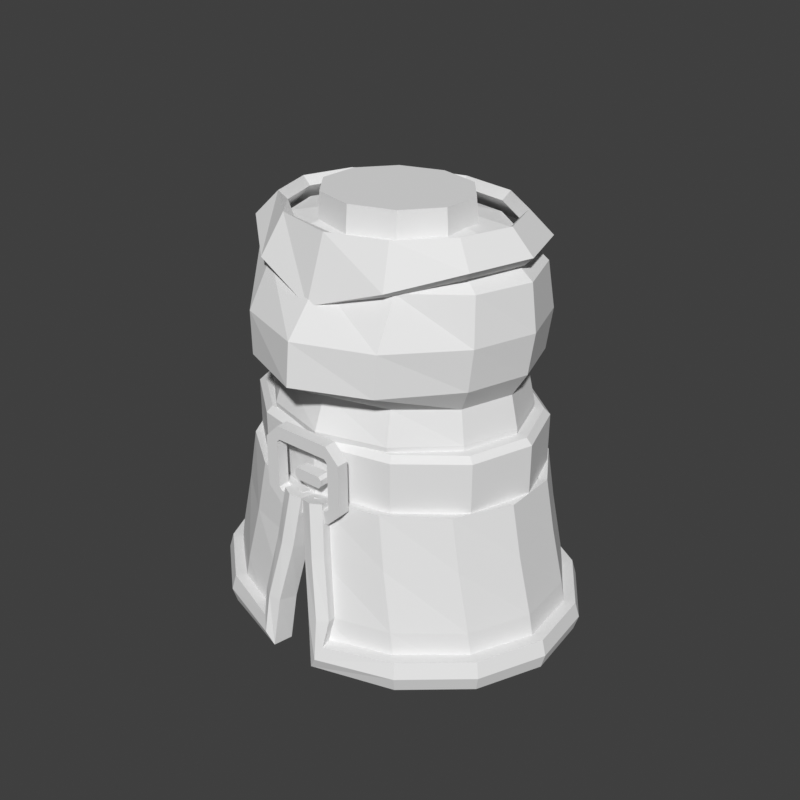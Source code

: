 # Source: torso-armor-tabard-chibi.blend  (saved by Blender 5.2.45; exported with 4.5.12 LTS)
import bpy
from mathutils import Matrix  # noqa: F401  (used for matrix-valued properties, if any)

bpy.ops.wm.read_factory_settings(use_empty=True)
scene = bpy.context.scene
scene.name = 'Scene'

# ---- world
world_preview = bpy.data.worlds.new('Preview'); scene.world = world_preview
world_preview.use_nodes = True; world_preview.node_tree.nodes.clear()
_N = world_preview.node_tree.nodes; _L = world_preview.node_tree.links
n0 = _N.new('ShaderNodeBackground'); n0.name = 'Background'; n0.location = (-200, 100)
n0.inputs[0].default_value = (0.05, 0.05, 0.05, 1.0)
n1 = _N.new('ShaderNodeOutputWorld'); n1.name = 'World Output'; n1.location = (200, 100)
_L.new(n0.outputs[0], n1.inputs[0])
n1.is_active_output = True
world_preview.color = (0.807, 0.807, 0.807)

# ---- meshes
me_part_torso = bpy.data.meshes.new('part_torso')
me_part_torso.from_pydata([(0.0, -0.075, 0.772), (0.04, -0.06495, 0.772), (0.06928, -0.0375, 0.772), (0.08, -4.592e-18, 0.772), (0.06928, 0.0375, 0.772), (0.04, 0.06495, 0.772), (9.797e-18, 0.075, 0.772), (-0.04, 0.06495, 0.772), (-0.06928, 0.0375, 0.772), (-0.08, 1.378e-17, 0.772), (-0.06928, -0.0375, 0.772), (-0.04, -0.06495, 0.772), (0.0, -0.12, 0.758), (0.075, -0.1039, 0.758), (0.1299, -0.06, 0.758), (0.15, -7.348e-18, 0.758), (0.1299, 0.06, 0.758), (0.075, 0.1039, 0.758), (1.837e-17, 0.12, 0.758), (-0.075, 0.1039, 0.758), (-0.1299, 0.06, 0.758), (-0.15, 2.204e-17, 0.758), (-0.1299, -0.06, 0.758), (-0.075, -0.1039, 0.758), (0.0, -0.145, 0.725), (0.096, -0.1256, 0.725), (0.1663, -0.0725, 0.725), (0.192, -8.879e-18, 0.725), (0.1663, 0.0725, 0.725), (0.096, 0.1256, 0.725), (2.351e-17, 0.145, 0.725), (-0.096, 0.1256, 0.725), (-0.1663, 0.0725, 0.725), (-0.192, 2.664e-17, 0.725), (-0.1663, -0.0725, 0.725), (-0.096, -0.1256, 0.725), (0.0, -0.197, 0.665), (0.1, -0.1609, 0.665), (0.1732, -0.08162, 0.665), (0.2, -9.307e-18, 0.665), (0.1732, 0.079, 0.665), (0.1, 0.1368, 0.665), (2.449e-17, 0.158, 0.665), (-0.1, 0.1368, 0.665), (-0.1732, 0.079, 0.665), (-0.2, 2.902e-17, 0.665), (-0.1732, -0.08162, 0.665), (-0.1, -0.1609, 0.665), (0.0, -0.203, 0.61), (0.096, -0.1639, 0.61), (0.1663, -0.08088, 0.61), (0.192, -9.062e-18, 0.61), (0.1663, 0.077, 0.61), (0.096, 0.1334, 0.61), (2.351e-17, 0.154, 0.61), (-0.096, 0.1334, 0.61), (-0.1663, 0.077, 0.61), (-0.192, 2.829e-17, 0.61), (-0.1663, -0.08088, 0.61), (-0.096, -0.1639, 0.61), (0.0, -0.142, 0.578), (0.086, -0.1217, 0.578), (0.149, -0.06875, 0.578), (0.172, -8.328e-18, 0.578), (0.149, 0.07, 0.578), (0.086, 0.1212, 0.578), (2.106e-17, 0.14, 0.578), (-0.086, 0.1212, 0.578), (-0.149, 0.07, 0.578), (-0.172, 2.572e-17, 0.578), (-0.149, -0.06875, 0.578), (-0.086, -0.1217, 0.578), (0.0, -0.16, 0.535), (0.091, -0.1351, 0.535), (0.1576, -0.074, 0.535), (0.182, -8.817e-18, 0.535), (0.1576, 0.074, 0.535), (0.091, 0.1282, 0.535), (2.229e-17, 0.148, 0.535), (-0.091, 0.1282, 0.535), (-0.1576, 0.074, 0.535), (-0.182, 2.719e-17, 0.535), (-0.1576, -0.074, 0.535), (-0.091, -0.1351, 0.535), (0.0, -0.154, 0.5), (0.091, -0.1312, 0.5), (0.1576, -0.07325, 0.5), (0.182, -8.817e-18, 0.5), (0.1576, 0.072, 0.5), (0.091, 0.1247, 0.5), (2.229e-17, 0.144, 0.5), (-0.091, 0.1247, 0.5), (-0.1576, 0.072, 0.5), (-0.182, 2.645e-17, 0.5), (-0.1576, -0.07325, 0.5), (-0.091, -0.1312, 0.5), (0.0, -0.156, 0.442), (0.098, -0.1351, 0.442), (0.1697, -0.078, 0.442), (0.196, -9.552e-18, 0.442), (0.1697, 0.078, 0.442), (0.098, 0.1351, 0.442), (2.4e-17, 0.156, 0.442), (-0.098, 0.1351, 0.442), (-0.1697, 0.078, 0.442), (-0.196, 2.866e-17, 0.442), (-0.1697, -0.078, 0.442), (-0.098, -0.1351, 0.442), (0.0, -0.164, 0.45), (0.102, -0.142, 0.45), (0.1767, -0.082, 0.45), (0.204, -1.004e-17, 0.45), (0.1767, 0.082, 0.45), (0.102, 0.142, 0.45), (2.498e-17, 0.164, 0.45), (-0.102, 0.142, 0.45), (-0.1767, 0.082, 0.45), (-0.204, 3.013e-17, 0.45), (-0.1767, -0.082, 0.45), (-0.102, -0.142, 0.45), (0.0, -0.164, 0.52), (0.102, -0.142, 0.52), (0.1767, -0.082, 0.52), (0.204, -1.004e-17, 0.52), (0.1767, 0.082, 0.52), (0.102, 0.142, 0.52), (2.498e-17, 0.164, 0.52), (-0.102, 0.142, 0.52), (-0.1767, 0.082, 0.52), (-0.204, 3.013e-17, 0.52), (-0.1767, -0.082, 0.52), (-0.102, -0.142, 0.52), (0.0, -0.156, 0.528), (0.098, -0.1351, 0.528), (0.1697, -0.078, 0.528), (0.196, -9.552e-18, 0.528), (0.1697, 0.078, 0.528), (0.098, 0.1351, 0.528), (2.4e-17, 0.156, 0.528), (-0.098, 0.1351, 0.528), (-0.1697, 0.078, 0.528), (-0.196, 2.866e-17, 0.528), (-0.1697, -0.078, 0.528), (-0.098, -0.1351, 0.528), (-0.012, -0.184, 0.489), (-0.008, -0.184, 0.493), (0.03678, -0.184, 0.4489), (0.03678, -0.168, 0.4489), (0.0589, -0.168, 0.4506), (0.0589, -0.184, 0.4506), (0.0411, -0.184, 0.4534), (0.0411, -0.168, 0.4534), (0.0589, -0.168, 0.5194), (0.0589, -0.184, 0.5194), (0.0411, -0.184, 0.5166), (0.0411, -0.168, 0.5166), (0.03922, -0.168, 0.5389), (0.03922, -0.184, 0.5389), (0.03678, -0.184, 0.5211), (0.03678, -0.168, 0.5211), (-0.03922, -0.168, 0.5389), (-0.03922, -0.184, 0.5389), (-0.03678, -0.184, 0.5211), (-0.03678, -0.168, 0.5211), (-0.0589, -0.168, 0.5194), (-0.0589, -0.184, 0.5194), (-0.0411, -0.184, 0.5166), (-0.0411, -0.168, 0.5166), (-0.0589, -0.168, 0.4506), (-0.0589, -0.184, 0.4506), (-0.0411, -0.184, 0.4534), (-0.0411, -0.168, 0.4534), (-0.03922, -0.168, 0.4311), (-0.03922, -0.184, 0.4311), (-0.03678, -0.184, 0.4489), (-0.03678, -0.168, 0.4489), (0.03922, -0.168, 0.4311), (0.03922, -0.184, 0.4311), (0.026, -0.184, 0.493), (0.03, -0.184, 0.489), (-0.012, -0.184, 0.481), (-0.008, -0.184, 0.477), (0.026, -0.184, 0.477), (0.03, -0.184, 0.481), (0.03, -0.168, 0.489), (0.026, -0.168, 0.493), (-0.008, -0.168, 0.493), (-0.012, -0.168, 0.489), (-0.012, -0.168, 0.481), (-0.008, -0.168, 0.477), (0.026, -0.168, 0.477), (0.03, -0.168, 0.481), (0.00691, -0.1639, 0.452), (0.09121, -0.1444, 0.452), (0.1578, -0.09672, 0.452), (0.1939, -0.03213, 0.452), (0.1924, 0.03746, 0.452), (0.1536, 0.09974, 0.452), (0.08502, 0.1427, 0.452), (2.425e-17, 0.158, 0.452), (-0.08502, 0.1427, 0.452), (-0.1536, 0.09974, 0.452), (-0.1924, 0.03746, 0.452), (-0.1939, -0.03213, 0.452), (-0.1578, -0.09672, 0.452), (-0.09121, -0.1444, 0.452), (-0.00691, -0.1639, 0.452), (0.01465, -0.1735, 0.38), (0.1023, -0.1507, 0.38), (0.1705, -0.09926, 0.38), (0.2064, -0.03086, 0.38), (0.2032, 0.04227, 0.38), (0.1615, 0.1073, 0.38), (0.08922, 0.1521, 0.38), (2.572e-17, 0.168, 0.38), (-0.08922, 0.1521, 0.38), (-0.1615, 0.1073, 0.38), (-0.2032, 0.04227, 0.38), (-0.2064, -0.03086, 0.38), (-0.1705, -0.09926, 0.38), (-0.1023, -0.1507, 0.38), (-0.01465, -0.1735, 0.38), (0.02754, -0.1865, 0.3), (0.1188, -0.1585, 0.3), (0.1883, -0.1017, 0.3), (0.2233, -0.02804, 0.3), (0.2174, 0.04973, 0.3), (0.1717, 0.1184, 0.3), (0.09449, 0.1653, 0.3), (2.768e-17, 0.182, 0.3), (-0.09449, 0.1653, 0.3), (-0.1717, 0.1184, 0.3), (-0.2174, 0.04973, 0.3), (-0.2233, -0.02804, 0.3), (-0.1883, -0.1017, 0.3), (-0.1188, -0.1585, 0.3), (-0.02754, -0.1865, 0.3), (0.03692, -0.1934, 0.235), (0.13, -0.1621, 0.235), (0.1998, -0.102, 0.235), (0.2339, -0.02552, 0.235), (0.226, 0.05464, 0.235), (0.1777, 0.125, 0.235), (0.0976, 0.173, 0.235), (2.89e-17, 0.19, 0.235), (-0.0976, 0.173, 0.235), (-0.1777, 0.125, 0.235), (-0.226, 0.05464, 0.235), (-0.2339, -0.02552, 0.235), (-0.1998, -0.102, 0.235), (-0.13, -0.1621, 0.235), (-0.03692, -0.1934, 0.235), (0.009577, -0.1754, 0.4538), (0.09604, -0.1553, 0.4537), (0.1666, -0.1047, 0.4538), (0.2053, -0.03508, 0.4539), (0.2037, 0.04092, 0.4539), (0.1619, 0.1082, 0.4538), (0.08923, 0.1538, 0.4537), (2.425e-17, 0.1699, 0.4537), (-0.08923, 0.1538, 0.4537), (-0.1619, 0.1082, 0.4538), (-0.2037, 0.04092, 0.4539), (-0.2053, -0.03508, 0.4539), (-0.1666, -0.1047, 0.4538), (-0.09604, -0.1553, 0.4537), (-0.009577, -0.1754, 0.4538), (0.01763, -0.185, 0.3821), (0.1074, -0.1614, 0.3819), (0.1794, -0.107, 0.382), (0.2179, -0.03352, 0.3822), (0.2145, 0.04591, 0.3821), (0.1697, 0.1159, 0.382), (0.09339, 0.1632, 0.3819), (2.572e-17, 0.1799, 0.3819), (-0.09339, 0.1632, 0.3819), (-0.1697, 0.1159, 0.382), (-0.2145, 0.04591, 0.3821), (-0.2179, -0.03352, 0.3822), (-0.1794, -0.107, 0.382), (-0.1074, -0.1614, 0.3819), (-0.01763, -0.185, 0.3821), (0.03101, -0.1978, 0.3021), (0.1243, -0.169, 0.3019), (0.1975, -0.1091, 0.302), (0.2349, -0.03027, 0.3021), (0.2285, 0.05366, 0.3021), (0.1798, 0.127, 0.302), (0.09861, 0.1764, 0.3018), (2.768e-17, 0.1939, 0.3018), (-0.09861, 0.1764, 0.3018), (-0.1798, 0.127, 0.302), (-0.2285, 0.05366, 0.3021), (-0.2349, -0.03027, 0.3021), (-0.1975, -0.1091, 0.302), (-0.1243, -0.169, 0.3019), (-0.03101, -0.1978, 0.3021), (0.04071, -0.2047, 0.2367), (0.1358, -0.1724, 0.2366), (0.2093, -0.1092, 0.2367), (0.2456, -0.02748, 0.2368), (0.2371, 0.05879, 0.2368), (0.1858, 0.1337, 0.2366), (0.1017, 0.1842, 0.2365), (2.89e-17, 0.2019, 0.2365), (-0.1017, 0.1842, 0.2365), (-0.1858, 0.1337, 0.2366), (-0.2371, 0.05879, 0.2368), (-0.2456, -0.02748, 0.2368), (-0.2093, -0.1092, 0.2367), (-0.1358, -0.1724, 0.2366), (-0.04071, -0.2047, 0.2367), (-0.0006581, -0.1609, 0.4499), (0.001256, -0.1866, 0.4535), (0.01656, -0.1912, 0.4558), (0.03099, -0.1839, 0.4565), (0.02907, -0.1583, 0.453), (0.00748, -0.1709, 0.3776), (0.01032, -0.1964, 0.3816), (0.02574, -0.2004, 0.3844), (0.03985, -0.1926, 0.3853), (0.037, -0.1671, 0.3812), (0.02075, -0.1844, 0.2981), (0.02531, -0.2096, 0.3027), (0.04104, -0.2126, 0.3049), (0.05466, -0.2039, 0.305), (0.05011, -0.1787, 0.3005), (0.02666, -0.1913, 0.2324), (0.03266, -0.2166, 0.2318), (0.04337, -0.2207, 0.2504), (0.05132, -0.2131, 0.2692), (0.04533, -0.1878, 0.2698), (0.1281, -0.1586, 0.23), (0.1408, -0.1812, 0.23), (0.1437, -0.1865, 0.251), (0.1408, -0.1812, 0.272), (0.1281, -0.1586, 0.272), (0.1966, -0.09957, 0.23), (0.2173, -0.1153, 0.23), (0.2221, -0.1189, 0.251), (0.2173, -0.1153, 0.272), (0.1966, -0.09957, 0.272), (0.2299, -0.02486, 0.23), (0.2556, -0.02915, 0.23), (0.2615, -0.03014, 0.251), (0.2556, -0.02915, 0.272), (0.2299, -0.02486, 0.272), (0.2223, 0.05325, 0.23), (0.2466, 0.06233, 0.23), (0.2523, 0.06443, 0.251), (0.2466, 0.06233, 0.272), (0.2223, 0.05325, 0.272), (0.175, 0.1221, 0.23), (0.1926, 0.1412, 0.23), (0.1967, 0.1456, 0.251), (0.1926, 0.1412, 0.272), (0.175, 0.1221, 0.272), (0.09623, 0.1692, 0.23), (0.1052, 0.1937, 0.23), (0.1072, 0.1993, 0.251), (0.1052, 0.1937, 0.272), (0.09623, 0.1692, 0.272), (2.89e-17, 0.186, 0.23), (2.89e-17, 0.212, 0.23), (2.89e-17, 0.218, 0.251), (2.89e-17, 0.212, 0.272), (2.89e-17, 0.186, 0.272), (-0.09623, 0.1692, 0.23), (-0.1052, 0.1937, 0.23), (-0.1072, 0.1993, 0.251), (-0.1052, 0.1937, 0.272), (-0.09623, 0.1692, 0.272), (-0.175, 0.1221, 0.23), (-0.1926, 0.1412, 0.23), (-0.1967, 0.1456, 0.251), (-0.1926, 0.1412, 0.272), (-0.175, 0.1221, 0.272), (-0.2223, 0.05325, 0.23), (-0.2466, 0.06233, 0.23), (-0.2523, 0.06443, 0.251), (-0.2466, 0.06233, 0.272), (-0.2223, 0.05325, 0.272), (-0.2299, -0.02486, 0.23), (-0.2556, -0.02915, 0.23), (-0.2615, -0.03014, 0.251), (-0.2556, -0.02915, 0.272), (-0.2299, -0.02486, 0.272), (-0.1966, -0.09957, 0.23), (-0.2173, -0.1153, 0.23), (-0.2221, -0.1189, 0.251), (-0.2173, -0.1153, 0.272), (-0.1966, -0.09957, 0.272), (-0.1281, -0.1586, 0.23), (-0.1408, -0.1812, 0.23), (-0.1437, -0.1865, 0.251), (-0.1408, -0.1812, 0.272), (-0.1281, -0.1586, 0.272), (-0.02666, -0.1913, 0.2324), (-0.03266, -0.2166, 0.2318), (-0.04337, -0.2207, 0.2504), (-0.05132, -0.2131, 0.2692), (-0.04533, -0.1878, 0.2698), (-0.02075, -0.1844, 0.2981), (-0.02531, -0.2096, 0.3027), (-0.04104, -0.2126, 0.3049), (-0.05466, -0.2039, 0.305), (-0.05011, -0.1787, 0.3005), (-0.00748, -0.1709, 0.3776), (-0.01032, -0.1964, 0.3816), (-0.02574, -0.2004, 0.3844), (-0.03985, -0.1926, 0.3853), (-0.037, -0.1671, 0.3812), (0.0006581, -0.1609, 0.4499), (-0.001256, -0.1866, 0.4535), (-0.01656, -0.1912, 0.4558), (-0.03099, -0.1839, 0.4565), (-0.02907, -0.1583, 0.453), (0.09986, 0.02436, 0.735), (0.06172, 0.07186, 0.735), (6.429e-18, 0.09, 0.735), (-0.06172, 0.07186, 0.735), (-0.09986, 0.02436, 0.735), (-0.09986, -0.03436, 0.735), (-0.06172, -0.08186, 0.735), (-1.929e-17, -0.1, 0.735), (0.06172, -0.08186, 0.735), (0.09986, -0.03436, 0.735), (0.09511, 0.02281, 0.8), (0.05878, 0.06781, 0.8), (6.123e-18, 0.085, 0.8), (-0.05878, 0.06781, 0.8), (-0.09511, 0.02281, 0.8), (-0.09511, -0.03281, 0.8), (-0.05878, -0.07781, 0.8), (-1.837e-17, -0.095, 0.8), (0.05878, -0.07781, 0.8), (0.09511, -0.03281, 0.8), (0.0, -0.12, 0.772), (0.075, -0.1039, 0.772), (0.1299, -0.06, 0.772), (0.15, -7.348e-18, 0.772), (0.1299, 0.06, 0.772), (0.075, 0.1039, 0.772), (1.837e-17, 0.12, 0.772), (-0.075, 0.1039, 0.772), (-0.1299, 0.06, 0.772), (-0.15, 2.204e-17, 0.772), (-0.1299, -0.06, 0.772), (-0.075, -0.1039, 0.772), (0.0, -0.15, 0.692), (0.09, -0.1299, 0.7209), (0.1559, -0.075, 0.7412), (0.18, -9.185e-18, 0.742), (0.1559, 0.075, 0.742), (0.09, 0.1299, 0.742), (2.204e-17, 0.15, 0.742), (-0.09, 0.1299, 0.742), (-0.1559, 0.075, 0.742), (-0.18, 2.755e-17, 0.742), (-0.1559, -0.075, 0.7412), (-0.09, -0.1299, 0.7209), (0.0, -0.135, 0.7776), (0.08079, -0.1165, 0.7801), (0.1392, -0.06672, 0.7831), (0.1613, -7.348e-18, 0.7833), (0.1391, 0.06664, 0.7833), (0.07975, 0.1142, 0.7833), (1.837e-17, 0.1313, 0.7833), (-0.07975, 0.1142, 0.7833), (-0.1391, 0.06664, 0.7833), (-0.1613, 2.204e-17, 0.7833), (-0.1392, -0.06672, 0.7831), (-0.08079, -0.1165, 0.7801), (0.0, -0.165, 0.6976), (0.09391, -0.1432, 0.7288), (0.1645, -0.08275, 0.7523), (0.1913, -5.892e-05, 0.7533), (0.1652, 0.08145, 0.7533), (0.09491, 0.1401, 0.7533), (2.204e-17, 0.1613, 0.7533), (-0.09491, 0.1401, 0.7533), (-0.1652, 0.08145, 0.7533), (-0.1913, -5.892e-05, 0.7533), (-0.1645, -0.08275, 0.7523), (-0.09391, -0.1432, 0.7288)], [], [(0, 12, 13, 1), (1, 13, 14, 2), (2, 14, 15, 3), (3, 15, 16, 4), (4, 16, 17, 5), (5, 17, 18, 6), (6, 18, 19, 7), (7, 19, 20, 8), (8, 20, 21, 9), (9, 21, 22, 10), (10, 22, 23, 11), (11, 23, 12, 0), (12, 24, 25, 13), (13, 25, 26, 14), (14, 26, 27, 15), (15, 27, 28, 16), (16, 28, 29, 17), (17, 29, 30, 18), (18, 30, 31, 19), (19, 31, 32, 20), (20, 32, 33, 21), (21, 33, 34, 22), (22, 34, 35, 23), (23, 35, 24, 12), (24, 36, 37, 25), (25, 37, 38, 26), (26, 38, 39, 27), (27, 39, 40, 28), (28, 40, 41, 29), (29, 41, 42, 30), (30, 42, 43, 31), (31, 43, 44, 32), (32, 44, 45, 33), (33, 45, 46, 34), (34, 46, 47, 35), (35, 47, 36, 24), (36, 48, 49, 37), (37, 49, 50, 38), (38, 50, 51, 39), (39, 51, 52, 40), (40, 52, 53, 41), (41, 53, 54, 42), (42, 54, 55, 43), (43, 55, 56, 44), (44, 56, 57, 45), (45, 57, 58, 46), (46, 58, 59, 47), (47, 59, 48, 36), (48, 60, 61, 49), (49, 61, 62, 50), (50, 62, 63, 51), (51, 63, 64, 52), (52, 64, 65, 53), (53, 65, 66, 54), (54, 66, 67, 55), (55, 67, 68, 56), (56, 68, 69, 57), (57, 69, 70, 58), (58, 70, 71, 59), (59, 71, 60, 48), (60, 72, 73, 61), (61, 73, 74, 62), (62, 74, 75, 63), (63, 75, 76, 64), (64, 76, 77, 65), (65, 77, 78, 66), (66, 78, 79, 67), (67, 79, 80, 68), (68, 80, 81, 69), (69, 81, 82, 70), (70, 82, 83, 71), (71, 83, 72, 60), (72, 84, 85, 73), (73, 85, 86, 74), (74, 86, 87, 75), (75, 87, 88, 76), (76, 88, 89, 77), (77, 89, 90, 78), (78, 90, 91, 79), (79, 91, 92, 80), (80, 92, 93, 81), (81, 93, 94, 82), (82, 94, 95, 83), (83, 95, 84, 72), (11, 8, 9, 10), (11, 6, 7, 8), (11, 4, 5, 6), (11, 2, 3, 4), (11, 0, 1, 2), (84, 87, 86, 85), (84, 89, 88, 87), (84, 91, 90, 89), (84, 93, 92, 91), (84, 95, 94, 93), (96, 97, 109, 108), (97, 98, 110, 109), (98, 99, 111, 110), (99, 100, 112, 111), (100, 101, 113, 112), (101, 102, 114, 113), (102, 103, 115, 114), (103, 104, 116, 115), (104, 105, 117, 116), (105, 106, 118, 117), (106, 107, 119, 118), (107, 96, 108, 119), (108, 109, 121, 120), (109, 110, 122, 121), (110, 111, 123, 122), (111, 112, 124, 123), (112, 113, 125, 124), (113, 114, 126, 125), (114, 115, 127, 126), (115, 116, 128, 127), (116, 117, 129, 128), (117, 118, 130, 129), (118, 119, 131, 130), (119, 108, 120, 131), (120, 121, 133, 132), (121, 122, 134, 133), (122, 123, 135, 134), (123, 124, 136, 135), (124, 125, 137, 136), (125, 126, 138, 137), (126, 127, 139, 138), (127, 128, 140, 139), (128, 129, 141, 140), (129, 130, 142, 141), (130, 131, 143, 142), (131, 120, 132, 143), (107, 106, 105, 104), (107, 104, 103, 102), (107, 102, 101, 100), (107, 100, 99, 98), (107, 98, 97, 96), (132, 133, 134, 135), (132, 135, 136, 137), (132, 137, 138, 139), (132, 139, 140, 141), (132, 141, 142, 143), (176, 148, 149, 177), (177, 149, 150, 146), (146, 150, 151, 147), (147, 151, 148, 176), (148, 152, 153, 149), (149, 153, 154, 150), (150, 154, 155, 151), (151, 155, 152, 148), (152, 156, 157, 153), (153, 157, 158, 154), (154, 158, 159, 155), (155, 159, 156, 152), (156, 160, 161, 157), (157, 161, 162, 158), (158, 162, 163, 159), (159, 163, 160, 156), (160, 164, 165, 161), (161, 165, 166, 162), (162, 166, 167, 163), (163, 167, 164, 160), (164, 168, 169, 165), (165, 169, 170, 166), (166, 170, 171, 167), (167, 171, 168, 164), (168, 172, 173, 169), (169, 173, 174, 170), (170, 174, 175, 171), (171, 175, 172, 168), (172, 176, 177, 173), (173, 177, 146, 174), (174, 146, 147, 175), (175, 147, 176, 172), (179, 184, 185, 178), (178, 185, 186, 145), (145, 186, 187, 144), (144, 187, 188, 180), (180, 188, 189, 181), (181, 189, 190, 182), (182, 190, 191, 183), (183, 191, 184, 179), (183, 180, 181, 182), (183, 145, 144, 180), (183, 179, 178, 145), (184, 187, 186, 185), (184, 189, 188, 187), (184, 191, 190, 189), (192, 193, 208, 207), (252, 267, 268, 253), (193, 194, 209, 208), (253, 268, 269, 254), (194, 195, 210, 209), (254, 269, 270, 255), (195, 196, 211, 210), (255, 270, 271, 256), (196, 197, 212, 211), (256, 271, 272, 257), (197, 198, 213, 212), (257, 272, 273, 258), (198, 199, 214, 213), (258, 273, 274, 259), (199, 200, 215, 214), (259, 274, 275, 260), (200, 201, 216, 215), (260, 275, 276, 261), (201, 202, 217, 216), (261, 276, 277, 262), (202, 203, 218, 217), (262, 277, 278, 263), (203, 204, 219, 218), (263, 278, 279, 264), (204, 205, 220, 219), (264, 279, 280, 265), (205, 206, 221, 220), (265, 280, 281, 266), (207, 208, 223, 222), (267, 282, 283, 268), (208, 209, 224, 223), (268, 283, 284, 269), (209, 210, 225, 224), (269, 284, 285, 270), (210, 211, 226, 225), (270, 285, 286, 271), (211, 212, 227, 226), (271, 286, 287, 272), (212, 213, 228, 227), (272, 287, 288, 273), (213, 214, 229, 228), (273, 288, 289, 274), (214, 215, 230, 229), (274, 289, 290, 275), (215, 216, 231, 230), (275, 290, 291, 276), (216, 217, 232, 231), (276, 291, 292, 277), (217, 218, 233, 232), (277, 292, 293, 278), (218, 219, 234, 233), (278, 293, 294, 279), (219, 220, 235, 234), (279, 294, 295, 280), (220, 221, 236, 235), (280, 295, 296, 281), (222, 223, 238, 237), (282, 297, 298, 283), (223, 224, 239, 238), (283, 298, 299, 284), (224, 225, 240, 239), (284, 299, 300, 285), (225, 226, 241, 240), (285, 300, 301, 286), (226, 227, 242, 241), (286, 301, 302, 287), (227, 228, 243, 242), (287, 302, 303, 288), (228, 229, 244, 243), (288, 303, 304, 289), (229, 230, 245, 244), (289, 304, 305, 290), (230, 231, 246, 245), (290, 305, 306, 291), (231, 232, 247, 246), (291, 306, 307, 292), (232, 233, 248, 247), (292, 307, 308, 293), (233, 234, 249, 248), (293, 308, 309, 294), (234, 235, 250, 249), (294, 309, 310, 295), (235, 236, 251, 250), (295, 310, 311, 296), (192, 252, 253, 193), (237, 238, 298, 297), (193, 253, 254, 194), (238, 239, 299, 298), (194, 254, 255, 195), (239, 240, 300, 299), (195, 255, 256, 196), (240, 241, 301, 300), (196, 256, 257, 197), (241, 242, 302, 301), (197, 257, 258, 198), (242, 243, 303, 302), (198, 258, 259, 199), (243, 244, 304, 303), (199, 259, 260, 200), (244, 245, 305, 304), (200, 260, 261, 201), (245, 246, 306, 305), (201, 261, 262, 202), (246, 247, 307, 306), (202, 262, 263, 203), (247, 248, 308, 307), (203, 263, 264, 204), (248, 249, 309, 308), (204, 264, 265, 205), (249, 250, 310, 309), (205, 265, 266, 206), (250, 251, 311, 310), (192, 207, 267, 252), (206, 266, 281, 221), (207, 222, 282, 267), (221, 281, 296, 236), (222, 237, 297, 282), (236, 296, 311, 251), (312, 317, 318, 313), (313, 318, 319, 314), (314, 319, 320, 315), (315, 320, 321, 316), (316, 321, 317, 312), (317, 322, 323, 318), (318, 323, 324, 319), (319, 324, 325, 320), (320, 325, 326, 321), (321, 326, 322, 317), (322, 327, 328, 323), (323, 328, 329, 324), (324, 329, 330, 325), (325, 330, 331, 326), (326, 331, 327, 322), (327, 332, 333, 328), (328, 333, 334, 329), (329, 334, 335, 330), (330, 335, 336, 331), (331, 336, 332, 327), (332, 337, 338, 333), (333, 338, 339, 334), (334, 339, 340, 335), (335, 340, 341, 336), (336, 341, 337, 332), (337, 342, 343, 338), (338, 343, 344, 339), (339, 344, 345, 340), (340, 345, 346, 341), (341, 346, 342, 337), (342, 347, 348, 343), (343, 348, 349, 344), (344, 349, 350, 345), (345, 350, 351, 346), (346, 351, 347, 342), (347, 352, 353, 348), (348, 353, 354, 349), (349, 354, 355, 350), (350, 355, 356, 351), (351, 356, 352, 347), (352, 357, 358, 353), (353, 358, 359, 354), (354, 359, 360, 355), (355, 360, 361, 356), (356, 361, 357, 352), (357, 362, 363, 358), (358, 363, 364, 359), (359, 364, 365, 360), (360, 365, 366, 361), (361, 366, 362, 357), (362, 367, 368, 363), (363, 368, 369, 364), (364, 369, 370, 365), (365, 370, 371, 366), (366, 371, 367, 362), (367, 372, 373, 368), (368, 373, 374, 369), (369, 374, 375, 370), (370, 375, 376, 371), (371, 376, 372, 367), (372, 377, 378, 373), (373, 378, 379, 374), (374, 379, 380, 375), (375, 380, 381, 376), (376, 381, 377, 372), (377, 382, 383, 378), (378, 383, 384, 379), (379, 384, 385, 380), (380, 385, 386, 381), (381, 386, 382, 377), (382, 387, 388, 383), (383, 388, 389, 384), (384, 389, 390, 385), (385, 390, 391, 386), (386, 391, 387, 382), (387, 392, 393, 388), (388, 393, 394, 389), (389, 394, 395, 390), (390, 395, 396, 391), (391, 396, 392, 387), (392, 397, 398, 393), (393, 398, 399, 394), (394, 399, 400, 395), (395, 400, 401, 396), (396, 401, 397, 392), (397, 402, 403, 398), (398, 403, 404, 399), (399, 404, 405, 400), (400, 405, 406, 401), (401, 406, 402, 397), (402, 407, 408, 403), (403, 408, 409, 404), (404, 409, 410, 405), (405, 410, 411, 406), (406, 411, 407, 402), (407, 412, 413, 408), (408, 413, 414, 409), (409, 414, 415, 410), (410, 415, 416, 411), (411, 416, 412, 407), (316, 312, 313, 314, 315), (412, 416, 415, 414, 413), (417, 418, 428, 427), (418, 419, 429, 428), (419, 420, 430, 429), (420, 421, 431, 430), (421, 422, 432, 431), (422, 423, 433, 432), (423, 424, 434, 433), (424, 425, 435, 434), (425, 426, 436, 435), (426, 417, 427, 436), (426, 425, 424, 423), (426, 423, 422, 421), (426, 421, 420, 419), (426, 419, 418, 417), (427, 428, 429, 430), (427, 430, 431, 432), (427, 432, 433, 434), (427, 434, 435, 436), (437, 438, 450, 449), (461, 473, 474, 462), (438, 439, 451, 450), (462, 474, 475, 463), (439, 440, 452, 451), (463, 475, 476, 464), (440, 441, 453, 452), (464, 476, 477, 465), (441, 442, 454, 453), (465, 477, 478, 466), (442, 443, 455, 454), (466, 478, 479, 467), (443, 444, 456, 455), (467, 479, 480, 468), (444, 445, 457, 456), (468, 480, 481, 469), (445, 446, 458, 457), (469, 481, 482, 470), (446, 447, 459, 458), (470, 482, 483, 471), (447, 448, 460, 459), (471, 483, 484, 472), (448, 437, 449, 460), (472, 484, 473, 461), (437, 461, 462, 438), (449, 450, 474, 473), (438, 462, 463, 439), (450, 451, 475, 474), (439, 463, 464, 440), (451, 452, 476, 475), (440, 464, 465, 441), (452, 453, 477, 476), (441, 465, 466, 442), (453, 454, 478, 477), (442, 466, 467, 443), (454, 455, 479, 478), (443, 467, 468, 444), (455, 456, 480, 479), (444, 468, 469, 445), (456, 457, 481, 480), (445, 469, 470, 446), (457, 458, 482, 481), (446, 470, 471, 447), (458, 459, 483, 482), (447, 471, 472, 448), (459, 460, 484, 483), (448, 472, 461, 437), (460, 449, 473, 484)])
me_part_torso.update()

# ---- objects
ob_part_torso = bpy.data.objects.new('part_torso', me_part_torso)

# ---- transforms, parenting, visibility, modifiers, constraints
ob_part_torso.location = (0.0, 0.0, 0.0)

# ---- collection membership
scene.collection.objects.link(ob_part_torso)

# ---- scene / render settings (as saved in the file)
scene.frame_start = 1; scene.frame_end = 250; scene.frame_set(1)
scene.render.engine = 'BLENDER_WORKBENCH'
scene.render.image_settings.color_mode = 'RGB'
scene.render.resolution_x = 384
scene.render.resolution_y = 384
scene.render.fps = 30
scene.render.bake_bias = 0.0
scene.render.bake_samples = 0
scene.render.compositor_device = 'GPU'
scene.eevee.use_volume_custom_range = False
scene.eevee.fast_gi_thickness_near = 0.1
scene.eevee.fast_gi_thickness_far = 0.0
scene.eevee.ray_tracing_options.screen_trace_thickness = 0.1
scene.view_settings.view_transform = 'Standard'
bpy.context.view_layer.update()

# ---- added for rendering (the .blend has no active camera and no usable light): camera, sun
cam_auto = bpy.data.cameras.new('AutoCamera')
cam_auto.lens = 50.0
cam_auto.sensor_width = 36.0
cam_auto.clip_end = 1000.0
ob_auto_camera = bpy.data.objects.new('AutoCamera', cam_auto)
scene.collection.objects.link(ob_auto_camera)
ob_auto_camera.location = (0.822789, -0.988687, 1.17323)
ob_auto_camera.rotation_euler = (1.09748, -7.21219e-08, 0.694738)
scene.camera = ob_auto_camera
light_auto_sun = bpy.data.lights.new('AutoSun', 'SUN')
light_auto_sun.energy = 3.0
light_auto_sun.angle = 0.0523599
ob_auto_sun = bpy.data.objects.new('AutoSun', light_auto_sun)
scene.collection.objects.link(ob_auto_sun)
ob_auto_sun.rotation_euler = (0.872665, 0.174533, 0.523599)
bpy.context.view_layer.update()
